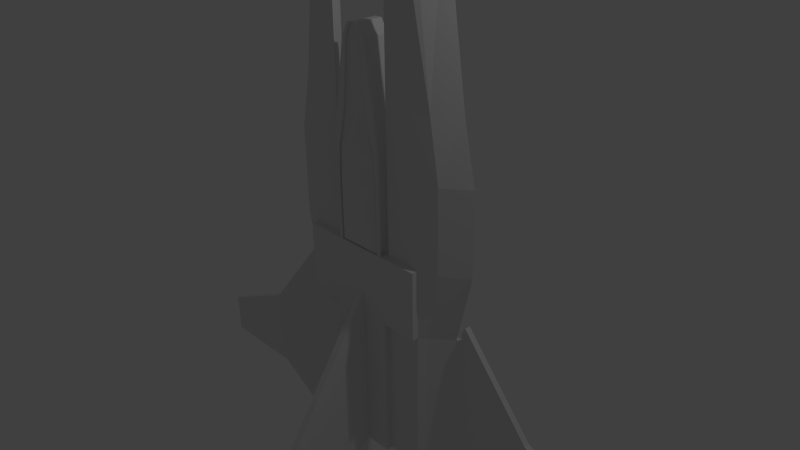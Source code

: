 # Source: viper.blend  (saved by Blender 2.76.0; exported with 4.5.12 LTS)
import bpy
from mathutils import Matrix  # noqa: F401  (used for matrix-valued properties, if any)

bpy.ops.wm.read_factory_settings(use_empty=True)
scene = bpy.context.scene
scene.name = 'Scene'

# ---- collections
col_collection_1 = bpy.data.collections.new('Collection 1'); scene.collection.children.link(col_collection_1)

# ---- materials (node trees are filled in below, after node groups)
mat_material = bpy.data.materials.new('Material')
mat_material.alpha_threshold = 0.0
mat_material.use_transparent_shadow = False
mat_material.roughness = 0.5
mat_material.line_color = (0.0, 0.0, 0.0, 1.0)

# ---- material node trees

# ---- world
world_world = bpy.data.worlds.new('World'); scene.world = world_world
world_world.color = (0.05088, 0.05088, 0.05088)
world_world.use_sun_shadow = False
world_world.sun_shadow_jitter_overblur = 0.0
world_world.cycles.sampling_method = 'MANUAL'
world_world.cycles.sample_map_resolution = 256

# ---- cameras
cam_camera = bpy.data.cameras.new('Camera')
cam_camera.clip_end = 100.0
cam_camera.lens = 35.0
cam_camera.sensor_width = 32.0
cam_camera.sensor_height = 18.0
cam_camera.ortho_scale = 7.314
cam_camera.dof.focus_distance = 0.0
cam_camera.dof.aperture_fstop = 128.0

# ---- lights
light_lamp = bpy.data.lights.new('Lamp', 'POINT')
light_lamp.transmission_factor = 0.0
light_lamp.cutoff_distance = 30.0
light_lamp.energy = 100.0
light_lamp.shadow_buffer_clip_start = 1.001
light_lamp.shadow_soft_size = 0.1
light_lamp.shadow_maximum_resolution = 0.006
light_lamp.use_absolute_resolution = True
light_lamp.cycles.use_multiple_importance_sampling = False

# ---- meshes
me_cube = bpy.data.meshes.new('Cube')
me_cube.from_pydata([(-0.9304, -0.2209, 0.05523), (-1.005, -0.08645, 0.05523), (-0.9304, -0.2209, 0.3799), (-1.069, -0.08645, 0.3799), (-1.185, -0.08645, 1.009), (-0.9304, -0.2209, 1.009), (-0.5143, -0.08645, 0.05523), (-0.415, -0.2209, 1.009), (-0.415, -0.2209, 0.05523), (-0.415, -0.2209, 0.05523), (-0.5143, -0.08645, -1.203), (-0.5143, -0.08645, 0.05523), (-0.3495, -0.2209, 1.009), (-0.4322, -0.08645, 1.009), (-0.5143, -0.08645, 0.05523), (-0.415, -0.2509, 0.05523), (-0.9304, -0.2509, 0.05523), (-0.9304, -0.2509, 0.3799), (-0.415, -0.2509, 0.3799), (-0.415, -0.2509, 1.009), (-0.9304, -0.2509, 1.009), (-0.3495, -0.2509, 1.009), (-0.2505, -0.2509, 0.3799), (-0.1994, -0.2509, 0.05523), (-0.415, -0.2509, 0.05523), (-0.1994, -0.2509, 0.05523), (-0.415, -0.2209, 0.05523), (-0.415, -0.2509, 0.05523), (-0.1994, -0.2509, 0.05523), (-0.6573, 0.1528, -1.203), (-0.415, -0.2209, -1.203), (-0.415, -0.2509, -1.203), (-0.1994, -0.2509, -1.203), (-0.6573, 0.1528, 0.3799), (-0.3084, -0.2209, 1.009), (-0.3806, -0.08645, 1.009), (-0.2235, -0.2509, 0.3799), (-0.3084, -0.2509, 1.009), (-0.1797, -0.2509, 0.05523), (-0.1797, -0.2509, 0.05523), (-0.1797, -0.2509, 0.05523), (-0.6573, 0.1528, 1.009), (-0.1797, -0.2509, -1.203), (-0.6573, 0.1528, 0.05523), (-0.3495, -0.2509, 1.176), (-0.3495, -0.2209, 1.176), (-0.3084, -0.2209, 1.176), (-0.3084, -0.2509, 1.176), (-0.3084, -0.08645, 1.176), (-0.3495, -0.2509, 1.93), (-0.3495, -0.2209, 1.93), (-0.3084, -0.2209, 1.93), (-0.3084, -0.2509, 1.93), (-0.3084, -0.08645, 1.93), (-0.3495, -0.2509, 2.308), (-0.3495, -0.2209, 2.308), (-0.2898, -0.2209, 2.308), (-0.2898, -0.2509, 2.308), (-0.2898, -0.08645, 2.308), (-0.2951, -0.2509, 2.82), (-0.2951, -0.2209, 2.82), (-0.1776, -0.2209, 2.82), (-0.1776, -0.2509, 2.82), (-0.1776, -0.08645, 2.82), (-0.1548, -0.2509, 3.668), (-0.1548, -0.2209, 3.668), (-0.1006, -0.2209, 3.668), (-0.1006, -0.2509, 3.668), (-0.1006, -0.08645, 3.668), (-0.05545, -0.2509, 3.838), (-0.05545, -0.2209, 3.838), (-0.02529, -0.2209, 3.838), (-0.02529, -0.2509, 3.838), (-0.02529, -0.08645, 3.838), (0.07357, -2.691, -3.352), (-0.01002, -0.2209, 1.009), (-0.02798, -0.2509, 0.3799), (-0.01002, -0.2509, 1.009), (-0.03725, -0.2509, 0.05523), (-1.522, 0.1528, 1.009), (-0.03725, -0.2509, -1.203), (-0.01002, -0.3932, 1.176), (-0.01002, -0.4532, 1.93), (-0.01002, -0.3932, 2.308), (-0.009369, -0.2209, 2.82), (-0.007689, -0.2209, 3.668), (-0.006499, -0.2209, 3.838), (-0.006499, -0.08645, 3.838), (-0.6172, -0.08645, 0.05523), (-0.497, -0.2209, 0.05523), (-0.497, -0.2209, 1.009), (-0.497, -0.2509, 0.05523), (-0.497, -0.2509, 0.3799), (-0.497, -0.2509, 1.009), (-0.9304, -0.1633, 0.05523), (-0.9304, -0.1633, 0.3799), (-0.9304, -0.1633, 1.009), (-0.415, -0.1633, 0.05523), (-0.415, -0.1633, 1.009), (-0.3495, -0.1633, 1.009), (-0.415, -0.1633, 0.05523), (-0.415, -0.1633, 0.05523), (-0.415, -0.1633, -1.203), (-1.372, 0.1528, 0.3799), (-0.3084, -0.1633, 1.009), (-1.289, 0.1528, 0.05523), (-0.3084, -0.1633, 1.176), (-0.3084, -0.1633, 1.93), (-0.2898, -0.1633, 2.308), (-0.1776, -0.1633, 2.82), (-0.1006, -0.1633, 3.668), (-0.02529, -0.1633, 3.838), (-0.03725, -2.691, -3.802), (-0.006499, -0.1633, 3.838), (-0.497, -0.1633, 0.05523), (-0.497, -0.1633, 1.009), (-0.6172, -0.08645, -1.202), (-1.005, -0.08645, -1.202), (-0.9304, -0.1633, -1.202), (-0.497, -0.1633, -1.202), (-1.185, -0.08645, 1.009), (-0.9304, -0.1633, 1.009), (-0.4322, -0.08645, 1.009), (-0.5143, -0.08645, 1.009), (-0.3495, -0.1633, 1.009), (-0.415, -0.1633, 1.009), (-0.497, -0.1633, 1.009), (-1.185, -0.08645, 2.148), (-0.9304, -0.1633, 2.148), (-0.5143, -0.08645, 2.148), (-0.415, -0.1633, 2.148), (-0.497, -0.1633, 2.148), (-1.052, -0.08645, 2.955), (-0.8266, -0.1633, 2.955), (-0.5143, -0.08645, 2.955), (-0.415, -0.1633, 2.955), (-0.497, -0.1633, 2.955), (-0.6172, -0.08645, 5.248), (-0.7843, -0.08645, 5.13), (-0.6813, -0.1633, 5.13), (-0.5143, -0.08645, 5.302), (-0.415, -0.1633, 5.372), (-0.497, -0.1633, 5.302), (-1.288, 0.1527, -1.98), (-0.5134, -0.08656, -1.981), (-0.1985, -0.221, -1.981), (-0.4141, -0.221, -1.981), (-0.4141, -0.1634, -1.981), (-0.4141, -0.2511, -1.981), (-0.1985, -0.2511, -1.981), (-1.004, -0.08656, -1.98), (-0.1788, -0.221, -1.981), (-0.03968, -0.08656, -1.981), (-0.04548, 0.1527, -1.981), (-0.1788, -0.2511, -1.981), (-0.03635, -0.2511, -1.981), (-0.2758, 0.1527, -1.981), (-0.3076, 0.1527, -1.981), (-0.5134, -0.08656, -1.981), (-0.6163, -0.08656, -1.98), (-1.004, -0.08656, -1.98), (-0.9295, -0.1634, -1.98), (-0.4961, -0.1634, -1.98), (-0.6573, 0.1528, 0.05523), (-0.3913, 0.1528, 0.3799), (-0.5515, 0.1528, 1.009), (-0.3087, 0.1528, 0.05523), (-0.6573, 0.1528, 0.05523), (0.4606, -0.2209, 1.009), (0.5599, -0.08645, 0.05523), (-0.8181, 0.2107, -3.528), (-0.7884, 0.2107, -3.528), (-1.288, 0.1527, -1.98), (-0.3477, 0.1528, 0.3799), (-0.4849, 0.1528, 1.009), (-0.277, 0.1528, 0.05523), (-1.004, -0.08656, -1.98), (-0.6163, -0.08656, -1.98), (-1.288, 0.1526, -2.778), (-1.288, 0.2108, -2.778), (-0.3918, 0.1528, 1.176), (-0.3918, 0.1528, 1.93), (-0.3678, 0.1528, 2.308), (-0.2232, 0.1528, 2.82), (-0.124, 0.1528, 3.668), (0.08283, -2.691, -3.677), (-0.02694, 0.1528, 3.838), (-0.03167, 0.1528, 0.3799), (-0.002631, 0.1528, 1.009), (-0.04664, 0.1528, 0.05523), (-0.7886, 0.1526, -2.778), (-0.7886, 0.2108, -2.778), (-0.007259, 0.1528, 1.176), (-0.007259, 0.1528, 1.93), (-0.007259, 0.1528, 2.308), (-0.006419, 0.1528, 2.82), (-0.004253, 0.1528, 3.668), (-0.00272, 0.1528, 3.838), (-0.7899, 0.1528, 0.05523), (-0.7899, 0.1528, 0.3799), (-0.7899, 0.1528, 1.009), (-1.289, 0.1528, -1.202), (-0.5134, -0.08656, -1.981), (-0.7899, 0.1528, 1.009), (-1.522, 0.1528, 1.009), (-0.5515, 0.1528, 1.009), (-0.6573, 0.1528, 1.009), (-0.7899, 0.1528, 2.148), (-1.522, 0.1528, 2.148), (-0.6573, 0.1528, 2.148), (-0.7899, 0.1528, 2.955), (-1.35, 0.1528, 2.955), (-0.6573, 0.1528, 2.955), (-0.7899, 0.1528, 5.531), (-1.005, 0.1528, 5.358), (-0.6573, 0.1528, 5.621), (-0.4141, -0.1634, -1.981), (-0.4141, -0.221, -1.981), (-0.4141, -0.2511, -1.981), (-0.1985, -0.2511, -1.981), (-0.1985, -0.221, -1.981), (-0.243, -0.08656, -1.981), (-1.288, 0.1527, -1.98), (-0.2184, -0.08656, -1.981), (-0.7899, 0.2109, 0.05523), (-1.289, 0.2109, 0.05523), (-0.3087, 0.2109, 0.05523), (-0.6573, 0.2109, 0.05523), (-0.6573, 0.2109, 0.05523), (-0.277, 0.2109, 0.05523), (-0.3087, 0.2109, 0.05523), (-0.277, 0.2109, 0.05523), (-0.6573, 0.2109, 0.05523), (-0.3087, 0.2109, 0.05523), (-0.3087, 0.2109, -1.203), (-0.277, 0.2109, 0.05523), (-0.6573, 0.2109, -1.203), (-0.277, 0.2109, -1.203), (-0.04664, 0.2109, 0.05523), (-0.04664, 0.2109, 0.05523), (-0.04664, 0.2109, 0.05523), (-0.04664, 0.2109, -1.203), (-0.3076, 0.2108, -1.981), (-0.2758, 0.2108, -1.981), (-1.288, 0.2108, -1.98), (-1.289, 0.2109, -1.202), (-0.04548, 0.2108, -1.981), (-0.6562, 0.2108, -1.981), (-0.7899, 0.2109, -1.202), (-0.7887, 0.2108, -1.98), (-0.1985, -0.221, -1.981), (-0.4141, -0.221, -1.981), (-0.4141, -0.1634, -1.981), (-0.4141, -0.2511, -1.981), (-0.1985, -0.2511, -1.981), (-0.1788, -0.221, -1.981), (-0.656, 0.1526, -2.779), (-0.656, 0.2108, -2.779), (-0.4389, 0.1526, -2.779), (-0.03635, -0.2511, -1.981), (-0.1788, -0.2511, -1.981), (-0.4389, 0.2108, -2.779), (-0.2758, 0.2108, -1.981), (-1.289, 0.1528, -1.202), (-0.3076, 0.2108, -1.981), (-0.6562, 0.2108, -1.981), (-0.7887, 0.2108, -1.98), (-1.289, 0.1528, 0.05523), (-1.289, 0.2109, 0.05523), (-1.288, 0.2108, -1.98), (-1.289, 0.2109, -1.202), (-0.04548, 0.2108, -1.981), (-0.7887, 0.1527, -1.98), (-0.6163, -0.08656, -1.98), (-0.6562, 0.1527, -1.981), (-0.1788, -0.221, -1.981), (-0.1985, -0.1634, -1.981), (-0.03635, -0.221, -1.981), (-0.03635, -0.2511, -1.981), (-0.1788, -0.2511, -1.981), (-0.1788, -0.1634, -1.981), (-0.03635, -0.1634, -1.981), (-0.2758, 0.2108, -1.981), (-1.289, 0.1528, -1.202), (-0.3076, 0.2108, -1.981), (-0.6562, 0.2108, -1.981), (-0.7887, 0.2108, -1.98), (-1.289, 0.1528, 0.05523), (-1.289, 0.2109, 0.05523), (-1.288, 0.2108, -1.98), (-1.289, 0.2109, -1.202), (-0.04548, 0.2108, -1.981), (-0.4387, 0.2107, -3.529), (-0.6558, 0.2107, -3.529), (-0.6558, 0.1526, -3.529), (-0.7884, 0.1526, -3.528), (0.976, -0.2209, 1.009), (1.23, -0.08645, 1.009), (1.114, -0.08645, 0.3799), (-0.8181, 0.1526, -3.528), (0.976, -0.2209, 0.3799), (-0.4387, 0.1526, -3.529), (1.05, -0.08645, 0.05523), (0.976, -0.2209, 0.05523), (-1.288, 0.2108, -2.778), (-1.288, 0.1526, -2.778), (-1.288, 0.1527, -1.98), (-1.289, 0.1528, -1.202), (-1.289, 0.1528, 0.05523), (-1.289, 0.2109, 0.05523), (-1.288, 0.2108, -1.98), (-1.289, 0.2109, -1.202), (-1.288, 0.2108, -2.778), (-1.288, 0.1526, -2.778), (-1.288, 0.1527, -1.98), (-1.289, 0.1528, -1.202), (-1.289, 0.1528, 0.05523), (-1.289, 0.2109, 0.05523), (-1.288, 0.2108, -1.98), (-1.289, 0.2109, -1.202), (-1.288, 0.2108, -2.778), (-1.288, 0.1526, -2.778), (-1.288, 0.1527, -1.98), (-1.289, 0.1528, -1.202), (-1.289, 0.1528, 0.05523), (-1.289, 0.2109, 0.05523), (-1.288, 0.2108, -1.98), (-1.289, 0.2109, -1.202), (-1.378, 0.2108, -2.645), (-1.378, 0.1526, -2.645), (-1.378, 0.1527, -1.98), (-1.379, 0.1528, -1.202), (-1.379, 0.1528, 0.05523), (-1.379, 0.2109, 0.05523), (-1.378, 0.2108, -1.98), (-1.379, 0.2109, -1.202), (-2.38, 0.2108, -2.107), (-2.38, 0.1526, -2.107), (-2.38, 0.1527, -1.98), (-2.381, 0.1528, -1.202), (-1.377, 0.1528, 0.1994), (-1.377, 0.2109, 0.1994), (-2.38, 0.2108, -1.98), (-2.381, 0.2109, -1.202), (-1.47, 0.2108, -2.645), (-1.918, 0.1528, -1.202), (-1.378, 0.1528, 0.1328), (-1.47, 0.1526, -2.645), (-1.917, 0.1527, -1.98), (-1.917, 0.2108, -1.98), (-1.918, 0.2109, -1.202), (-1.378, 0.2109, 0.1328), (-2.447, 0.2217, -2.089), (-2.447, 0.1416, -2.089), (-2.446, 0.1417, -1.915), (-2.448, 0.1418, -0.9197), (-1.44, 0.1418, 0.298), (-1.44, 0.2219, 0.298), (-2.446, 0.2218, -1.915), (-2.448, 0.2219, -0.9198), (-3.672, 0.2217, -2.087), (-3.672, 0.1416, -2.087), (-3.671, 0.1417, -1.913), (-3.673, 0.1418, -1.499), (-3.671, 0.2218, -1.913), (-3.673, 0.2219, -1.499), (0.4606, -0.2209, 0.05523), (0.4606, -0.2209, 0.05523), (0.5599, -0.08645, -1.203), (0.5599, -0.08645, 0.05523), (0.3951, -0.2209, 1.009), (0.4778, -0.08645, 1.009), (0.5599, -0.08645, 0.05523), (0.4606, -0.2509, 0.05523), (0.976, -0.2509, 0.05523), (0.976, -0.2509, 0.3799), (0.4606, -0.2509, 0.3799), (0.4606, -0.2509, 1.009), (0.976, -0.2509, 1.009), (0.3951, -0.2509, 1.009), (0.2961, -0.2509, 0.3799), (0.245, -0.2509, 0.05523), (0.4606, -0.2509, 0.05523), (0.245, -0.2509, 0.05523), (0.4606, -0.2209, 0.05523), (0.4606, -0.2509, 0.05523), (0.245, -0.2509, 0.05523), (0.7029, 0.1528, -1.203), (0.4606, -0.2209, -1.203), (0.4606, -0.2509, -1.203), (0.245, -0.2509, -1.203), (0.7029, 0.1528, 0.3799), (0.354, -0.2209, 1.009), (0.4262, -0.08645, 1.009), (0.2691, -0.2509, 0.3799), (0.354, -0.2509, 1.009), (0.2253, -0.2509, 0.05523), (0.2253, -0.2509, 0.05523), (0.2253, -0.2509, 0.05523), (0.7029, 0.1528, 1.009), (0.2253, -0.2509, -1.203), (0.7029, 0.1528, 0.05523), (0.3951, -0.2509, 1.176), (0.3951, -0.2209, 1.176), (0.354, -0.2209, 1.176), (0.354, -0.2509, 1.176), (0.354, -0.08645, 1.176), (0.3951, -0.2509, 1.93), (0.3951, -0.2209, 1.93), (0.354, -0.2209, 1.93), (0.354, -0.2509, 1.93), (0.354, -0.08645, 1.93), (0.3951, -0.2509, 2.308), (0.3951, -0.2209, 2.308), (0.3353, -0.2209, 2.308), (0.3353, -0.2509, 2.308), (0.3353, -0.08645, 2.308), (0.3407, -0.2509, 2.82), (0.3407, -0.2209, 2.82), (0.2232, -0.2209, 2.82), (0.2232, -0.2509, 2.82), (0.2232, -0.08645, 2.82), (0.2004, -0.2509, 3.668), (0.2004, -0.2209, 3.668), (0.1462, -0.2209, 3.668), (0.1462, -0.2509, 3.668), (0.1462, -0.08645, 3.668), (0.101, -0.2509, 3.838), (0.101, -0.2209, 3.838), (0.07088, -0.2209, 3.838), (0.07088, -0.2509, 3.838), (0.08283, -2.691, -3.802), (0.08193, -2.691, -3.948), (0.07088, -0.08645, 3.838), (-0.03635, -2.691, -3.948), (0.05561, -0.2209, 1.009), (0.07357, -0.2509, 0.3799), (0.05561, -0.2509, 1.009), (0.08283, -0.2509, 0.05523), (0.08283, -0.2509, 0.05523), (0.08283, -0.2509, 0.05523), (1.567, 0.1528, 1.009), (0.08283, -0.2509, -1.203), (0.05561, -0.3932, 1.176), (0.05561, -0.4532, 1.93), (0.05561, -0.3932, 2.308), (0.05496, -0.2209, 2.82), (0.05328, -0.2209, 3.668), (0.05209, -0.2209, 3.838), (0.05209, -0.08645, 3.838), (0.6628, -0.08645, 0.05523), (0.5426, -0.2209, 0.05523), (0.5426, -0.2209, 1.009), (0.5426, -0.2509, 0.05523), (0.5426, -0.2509, 0.3799), (0.5426, -0.2509, 1.009), (0.976, -0.1633, 0.05523), (0.976, -0.1633, 0.3799), (0.976, -0.1633, 1.009), (0.4606, -0.1633, 0.05523), (0.4606, -0.1633, 1.009), (0.3951, -0.1633, 1.009), (0.4606, -0.1633, 0.05523), (0.4606, -0.1633, 0.05523), (0.4606, -0.1633, -1.203), (1.417, 0.1528, 0.3799), (0.354, -0.1633, 1.009), (1.335, 0.1528, 0.05523), (0.354, -0.1633, 1.176), (0.354, -0.1633, 1.93), (0.3353, -0.1633, 2.308), (0.2232, -0.1633, 2.82), (0.1462, -0.1633, 3.668), (0.07088, -0.1633, 3.838), (-0.03725, -2.691, -3.677), (0.05209, -0.1633, 3.838), (0.5426, -0.1633, 0.05523), (0.5426, -0.1633, 1.009), (0.6628, -0.08645, -1.202), (1.05, -0.08645, -1.202), (0.976, -0.1633, -1.202), (0.5426, -0.1633, -1.202), (1.23, -0.08645, 1.009), (0.976, -0.1633, 1.009), (0.4778, -0.08645, 1.009), (0.5599, -0.08645, 1.009), (0.3951, -0.1633, 1.009), (0.4606, -0.1633, 1.009), (0.5426, -0.1633, 1.009), (1.23, -0.08645, 2.148), (0.976, -0.1633, 2.148), (0.5599, -0.08645, 2.148), (0.4606, -0.1633, 2.148), (0.5426, -0.1633, 2.148), (1.098, -0.08645, 2.955), (0.8722, -0.1633, 2.955), (0.5599, -0.08645, 2.955), (0.4606, -0.1633, 2.955), (0.5426, -0.1633, 2.955), (0.6628, -0.08645, 5.248), (0.8299, -0.08645, 5.13), (0.7269, -0.1633, 5.13), (0.5599, -0.08645, 5.302), (0.4606, -0.1633, 5.372), (0.5426, -0.1633, 5.302), (1.334, 0.1527, -1.98), (0.559, -0.08656, -1.981), (0.2441, -0.221, -1.981), (0.4597, -0.221, -1.981), (0.4597, -0.1634, -1.981), (0.4597, -0.2511, -1.981), (0.2441, -0.2511, -1.981), (1.049, -0.08656, -1.98), (0.2244, -0.221, -1.981), (0.08526, -0.08656, -1.981), (0.09107, 0.1527, -1.981), (0.2244, -0.2511, -1.981), (0.08193, -0.2511, -1.981), (0.3214, 0.1527, -1.981), (0.3532, 0.1527, -1.981), (0.559, -0.08656, -1.981), (0.6619, -0.08656, -1.98), (1.049, -0.08656, -1.98), (0.9751, -0.1634, -1.98), (0.5417, -0.1634, -1.98), (0.7029, 0.1528, 0.05523), (0.4369, 0.1528, 0.3799), (0.5971, 0.1528, 1.009), (0.3543, 0.1528, 0.05523), (0.7029, 0.1528, 0.05523), (0.8636, 0.2107, -3.528), (0.834, 0.2107, -3.528), (1.334, 0.1527, -1.98), (0.3933, 0.1528, 0.3799), (0.5305, 0.1528, 1.009), (0.3226, 0.1528, 0.05523), (1.049, -0.08656, -1.98), (0.6619, -0.08656, -1.98), (1.333, 0.1526, -2.778), (1.333, 0.2108, -2.778), (0.4374, 0.1528, 1.176), (0.4374, 0.1528, 1.93), (0.4134, 0.1528, 2.308), (0.2688, 0.1528, 2.82), (0.1696, 0.1528, 3.668), (-0.02798, -2.691, -3.352), (0.07253, 0.1528, 3.838), (0.07725, 0.1528, 0.3799), (0.04822, 0.1528, 1.009), (0.09223, 0.1528, 0.05523), (0.8341, 0.1526, -2.778), (0.8341, 0.2108, -2.778), (0.05285, 0.1528, 1.176), (0.05285, 0.1528, 1.93), (0.05285, 0.1528, 2.308), (0.05201, 0.1528, 2.82), (0.04984, 0.1528, 3.668), (0.04831, 0.1528, 3.838), (0.8355, 0.1528, 0.05523), (0.8355, 0.1528, 0.3799), (0.8355, 0.1528, 1.009), (1.335, 0.1528, -1.202), (0.559, -0.08656, -1.981), (0.8355, 0.1528, 1.009), (1.567, 0.1528, 1.009), (0.5971, 0.1528, 1.009), (0.7029, 0.1528, 1.009), (0.8355, 0.1528, 2.148), (1.567, 0.1528, 2.148), (0.7029, 0.1528, 2.148), (0.8355, 0.1528, 2.955), (1.396, 0.1528, 2.955), (0.7029, 0.1528, 2.955), (0.8355, 0.1528, 5.531), (1.051, 0.1528, 5.358), (0.7029, 0.1528, 5.621), (0.4597, -0.1634, -1.981), (0.4597, -0.221, -1.981), (0.4597, -0.2511, -1.981), (0.2441, -0.2511, -1.981), (0.2441, -0.221, -1.981), (0.2886, -0.08656, -1.981), (1.334, 0.1527, -1.98), (0.2639, -0.08656, -1.981), (0.8355, 0.2109, 0.05523), (1.335, 0.2109, 0.05523), (0.3543, 0.2109, 0.05523), (0.7029, 0.2109, 0.05523), (0.7029, 0.2109, 0.05523), (0.3226, 0.2109, 0.05523), (0.3543, 0.2109, 0.05523), (0.3226, 0.2109, 0.05523), (0.7029, 0.2109, 0.05523), (0.3543, 0.2109, 0.05523), (0.3543, 0.2109, -1.203), (0.3226, 0.2109, 0.05523), (0.7029, 0.2109, -1.203), (0.3226, 0.2109, -1.203), (0.09223, 0.2109, 0.05523), (0.09223, 0.2109, 0.05523), (0.09223, 0.2109, 0.05523), (0.09223, 0.2109, -1.203), (0.3532, 0.2108, -1.981), (0.3214, 0.2108, -1.981), (1.334, 0.2108, -1.98), (1.335, 0.2109, -1.202), (0.09107, 0.2108, -1.981), (0.7017, 0.2108, -1.981), (0.8355, 0.2109, -1.202), (0.8343, 0.2108, -1.98), (0.2441, -0.221, -1.981), (0.4597, -0.221, -1.981), (0.4597, -0.1634, -1.981), (0.4597, -0.2511, -1.981), (0.2441, -0.2511, -1.981), (0.2244, -0.221, -1.981), (0.7016, 0.1526, -2.779), (0.7016, 0.2108, -2.779), (0.4845, 0.1526, -2.779), (0.2244, -0.2511, -1.981), (0.4845, 0.2108, -2.779), (0.3214, 0.2108, -1.981), (1.335, 0.1528, -1.202), (0.3532, 0.2108, -1.981), (0.7017, 0.2108, -1.981), (0.8343, 0.2108, -1.98), (1.335, 0.1528, 0.05523), (1.335, 0.2109, 0.05523), (1.334, 0.2108, -1.98), (1.335, 0.2109, -1.202), (0.09107, 0.2108, -1.981), (0.8343, 0.1527, -1.98), (0.6619, -0.08656, -1.98), (0.7017, 0.1527, -1.981), (0.2244, -0.221, -1.981), (0.2441, -0.1634, -1.981), (0.08193, -0.221, -1.981), (0.2244, -0.2511, -1.981), (0.2244, -0.1634, -1.981), (0.08193, -0.1634, -1.981), (0.3214, 0.2108, -1.981), (1.335, 0.1528, -1.202), (0.3532, 0.2108, -1.981), (0.7017, 0.2108, -1.981), (0.8343, 0.2108, -1.98), (1.335, 0.1528, 0.05523), (1.335, 0.2109, 0.05523), (1.334, 0.2108, -1.98), (1.335, 0.2109, -1.202), (0.09107, 0.2108, -1.981), (0.4843, 0.2107, -3.529), (0.7014, 0.2107, -3.529), (0.7014, 0.1526, -3.529), (0.834, 0.1526, -3.528), (0.8636, 0.1526, -3.528), (0.4843, 0.1526, -3.529), (1.333, 0.2108, -2.778), (1.333, 0.1526, -2.778), (1.334, 0.1527, -1.98), (1.335, 0.1528, -1.202), (1.335, 0.1528, 0.05523), (1.335, 0.2109, 0.05523), (1.334, 0.2108, -1.98), (1.335, 0.2109, -1.202), (1.333, 0.2108, -2.778), (1.333, 0.1526, -2.778), (1.334, 0.1527, -1.98), (1.335, 0.1528, -1.202), (1.335, 0.1528, 0.05523), (1.335, 0.2109, 0.05523), (1.334, 0.2108, -1.98), (1.335, 0.2109, -1.202), (1.333, 0.2108, -2.778), (1.333, 0.1526, -2.778), (1.334, 0.1527, -1.98), (1.335, 0.1528, -1.202), (1.335, 0.1528, 0.05523), (1.335, 0.2109, 0.05523), (1.334, 0.2108, -1.98), (1.335, 0.2109, -1.202), (1.423, 0.2108, -2.645), (1.423, 0.1526, -2.645), (1.424, 0.1527, -1.98), (1.425, 0.1528, -1.202), (1.425, 0.1528, 0.05523), (1.425, 0.2109, 0.05523), (1.424, 0.2108, -1.98), (1.425, 0.2109, -1.202), (2.426, 0.2108, -2.107), (2.426, 0.1526, -2.107), (2.425, 0.1527, -1.98), (2.427, 0.1528, -1.202), (1.423, 0.1528, 0.1994), (1.423, 0.2109, 0.1994), (2.425, 0.2108, -1.98), (2.427, 0.2109, -1.202), (1.515, 0.2108, -2.645), (1.964, 0.1528, -1.202), (1.424, 0.1528, 0.1328), (1.515, 0.1526, -2.645), (1.962, 0.1527, -1.98), (1.962, 0.2108, -1.98), (1.964, 0.2109, -1.202), (1.424, 0.2109, 0.1328), (2.493, 0.2217, -2.089), (2.493, 0.1416, -2.089), (2.492, 0.1417, -1.915), (2.494, 0.1418, -0.9197), (1.485, 0.1418, 0.298), (1.485, 0.2219, 0.298), (2.492, 0.2218, -1.915), (2.494, 0.2219, -0.9198), (3.718, 0.2217, -2.087), (3.718, 0.1416, -2.087), (3.717, 0.1417, -1.913), (3.719, 0.1418, -1.499), (3.717, 0.2218, -1.913), (3.719, 0.2219, -1.499)], [], [(89, 9, 15, 91), (5, 2, 17, 20), (94, 95, 3, 1), (115, 96, 5, 90), (95, 2, 5, 96), (12, 21, 44, 45), (114, 89, 0, 94), (15, 9, 8, 24), (97, 6, 11, 100), (99, 98, 7, 12), (90, 5, 20, 93), (12, 7, 19, 21), (2, 0, 16, 17), (104, 99, 12, 34), (91, 92, 17, 16), (92, 18, 19, 93), (23, 22, 18, 15), (18, 22, 21, 19), (38, 36, 22, 23), (23, 15, 24, 25), (100, 11, 14, 101), (39, 25, 28, 40), (38, 23, 25, 39), (27, 26, 30, 31), (24, 8, 26, 27), (25, 24, 27, 28), (42, 32, 149, 154), (137, 140, 215, 213), (28, 27, 31, 32), (40, 28, 32, 42), (517, 516, 619), (118, 117, 160, 161), (32, 31, 148, 149), (53, 58, 182, 181), (436, 76, 545, 74), (155, 80, 112, 434), (160, 117, 201, 222), (78, 76, 36, 38), (22, 36, 37, 21), (37, 34, 46, 47), (48, 53, 181, 180), (123, 122, 205, 206), (75, 34, 37, 77), (138, 137, 213, 214), (122, 13, 165, 205), (73, 87, 197, 186), (127, 132, 211, 208), (45, 44, 49, 50), (104, 34, 46, 106), (21, 37, 47, 44), (146, 147, 252, 251), (34, 12, 45, 46), (49, 52, 57, 54), (46, 45, 50, 51), (106, 46, 51, 107), (44, 47, 52, 49), (47, 46, 51, 52), (56, 55, 60, 61), (245, 244, 269, 270), (52, 51, 56, 57), (50, 49, 54, 55), (144, 159, 177, 202), (51, 50, 55, 56), (107, 51, 56, 108), (59, 62, 67, 64), (108, 56, 61, 109), (54, 57, 62, 59), (57, 56, 61, 62), (55, 54, 59, 60), (66, 65, 70, 71), (6, 10, 29, 43), (62, 61, 66, 67), (60, 59, 64, 65), (61, 60, 65, 66), (109, 61, 66, 110), (71, 70, 69, 72), (113, 111, 71, 86), (110, 66, 71, 111), (64, 67, 72, 69), (67, 66, 71, 72), (65, 64, 69, 70), (66, 85, 86, 71), (196, 556, 555, 195), (120, 127, 208, 204), (61, 84, 85, 66), (56, 83, 84, 61), (134, 129, 209, 212), (51, 82, 83, 56), (140, 134, 212, 215), (46, 81, 82, 51), (1, 3, 103, 105), (34, 75, 81, 46), (105, 225, 268, 267), (36, 76, 77, 37), (243, 246, 271, 262), (63, 68, 184, 183), (11, 6, 43, 163), (4, 120, 204, 79), (129, 123, 206, 209), (17, 92, 93, 20), (15, 18, 92, 91), (7, 90, 93, 19), (97, 9, 89, 114), (98, 115, 90, 7), (0, 89, 91, 16), (58, 63, 183, 182), (94, 1, 117, 118), (119, 118, 161, 162), (87, 449, 557, 197), (68, 110, 111, 73), (87, 73, 111, 113), (63, 109, 110, 68), (58, 108, 109, 63), (53, 107, 108, 58), (48, 106, 107, 53), (35, 104, 106, 48), (119, 162, 147, 102), (149, 148, 253, 254), (26, 101, 102, 30), (8, 100, 101, 26), (35, 13, 99, 104), (115, 98, 125, 126), (9, 97, 100, 8), (197, 557, 556, 196), (88, 116, 119, 114), (3, 95, 96, 4), (98, 99, 124, 125), (0, 2, 95, 94), (80, 42, 154, 155), (114, 94, 118, 119), (31, 30, 146, 148), (102, 97, 114, 119), (117, 1, 105, 201), (122, 123, 125, 124), (125, 123, 129, 130), (99, 13, 122, 124), (4, 96, 121, 120), (14, 11, 163, 167), (96, 115, 126, 121), (130, 129, 134, 135), (132, 138, 214, 211), (10, 14, 167, 29), (120, 121, 128, 127), (126, 125, 130, 131), (121, 126, 131, 128), (132, 133, 139, 138), (128, 131, 136, 133), (13, 35, 174, 165), (35, 48, 180, 174), (131, 130, 135, 136), (127, 128, 133, 132), (140, 137, 142, 141), (137, 138, 139, 142), (135, 134, 140, 141), (133, 136, 142, 139), (68, 73, 186, 184), (3, 4, 79, 103), (136, 135, 141, 142), (242, 243, 262, 264), (143, 283, 307, 306), (145, 151, 154, 149), (247, 242, 264, 265), (160, 222, 172, 176), (249, 247, 265, 266), (159, 162, 161, 160), (151, 145, 250, 255), (288, 290, 311, 309), (154, 151, 255, 260), (147, 162, 159, 144), (30, 102, 147, 146), (199, 198, 105, 103), (199, 103, 79, 200), (164, 33, 41, 165), (164, 166, 43, 33), (173, 164, 165, 174), (173, 175, 166, 164), (105, 198, 224, 225), (225, 245, 270, 268), (29, 167, 232, 236), (155, 154, 260, 259), (163, 43, 227, 228), (175, 189, 238, 229), (147, 144, 202, 252), (187, 189, 175, 173), (187, 173, 174, 188), (43, 29, 236, 227), (198, 43, 227, 224), (192, 180, 181, 193), (188, 174, 180, 192), (194, 182, 183, 195), (193, 181, 182, 194), (196, 184, 186, 197), (195, 183, 184, 196), (43, 166, 226, 227), (166, 175, 229, 226), (159, 160, 176, 177), (33, 199, 200, 41), (33, 43, 198, 199), (41, 200, 203, 206), (201, 105, 267, 263), (200, 79, 204, 203), (244, 249, 266, 269), (145, 149, 254, 250), (167, 163, 228, 232), (222, 201, 263, 172), (203, 204, 208, 207), (165, 41, 206, 205), (206, 203, 207, 209), (209, 207, 210, 212), (207, 208, 211, 210), (212, 210, 213, 215), (210, 211, 214, 213), (148, 146, 251, 253), (227, 226, 230, 228), (225, 224, 248, 245), (228, 230, 233, 232), (236, 234, 242, 247), (232, 233, 234, 236), (233, 235, 237, 234), (230, 231, 235, 233), (226, 229, 231, 230), (234, 237, 243, 242), (229, 238, 239, 231), (231, 239, 240, 235), (235, 240, 241, 237), (245, 248, 249, 244), (236, 247, 249, 248), (227, 236, 248, 224), (237, 241, 246, 243), (254, 253, 218, 219), (264, 262, 282, 284), (265, 264, 284, 285), (268, 270, 290, 288), (270, 269, 289, 290), (172, 263, 283, 143), (266, 265, 285, 286), (263, 267, 287, 283), (255, 250, 220, 275), (251, 252, 216, 217), (202, 177, 273, 158), (260, 255, 275, 279), (269, 266, 286, 289), (267, 268, 288, 287), (253, 251, 217, 218), (259, 260, 279, 278), (283, 287, 308, 307), (252, 202, 158, 216), (176, 172, 143, 150), (177, 176, 150, 273), (262, 271, 291, 282), (250, 254, 219, 220), (273, 272, 274, 158), (221, 158, 274, 157), (273, 150, 143, 272), (152, 223, 156, 153), (217, 220, 219, 218), (276, 220, 217, 216), (280, 275, 220, 276), (281, 277, 275, 280), (275, 277, 278, 279), (152, 281, 280, 223), (223, 280, 276, 221), (221, 276, 216, 158), (223, 221, 157, 156), (153, 156, 282, 291), (272, 143, 178, 190), (156, 157, 284, 282), (289, 286, 191, 179), (290, 289, 310, 311), (274, 272, 190, 256), (178, 143, 306, 305), (257, 261, 292, 293), (261, 258, 301, 292), (179, 191, 171, 170), (284, 157, 258, 261), (285, 284, 261, 257), (157, 274, 256, 258), (286, 285, 257, 191), (456, 457, 298, 302), (301, 294, 293, 292), (294, 295, 171, 293), (296, 300, 375, 378), (451, 367, 373, 453), (295, 299, 170, 171), (258, 256, 294, 301), (191, 257, 293, 171), (256, 190, 295, 294), (178, 179, 170, 299), (190, 178, 299, 295), (310, 304, 312, 318), (306, 307, 315, 314), (308, 309, 317, 316), (309, 311, 319, 317), (179, 178, 305, 304), (287, 288, 309, 308), (289, 179, 304, 310), (319, 318, 326, 327), (312, 313, 321, 320), (315, 316, 324, 323), (313, 314, 322, 321), (318, 312, 320, 326), (305, 306, 314, 313), (307, 308, 316, 315), (304, 305, 313, 312), (311, 310, 318, 319), (321, 322, 330, 329), (326, 320, 328, 334), (322, 323, 331, 330), (324, 325, 333, 332), (325, 327, 335, 333), (317, 319, 327, 325), (316, 317, 325, 324), (314, 315, 323, 322), (350, 349, 342, 343), (344, 347, 337, 336), (345, 346, 340, 339), (347, 348, 338, 337), (323, 324, 332, 331), (320, 321, 329, 328), (327, 326, 334, 335), (342, 336, 352, 358), (340, 341, 357, 356), (338, 339, 355, 354), (351, 350, 343, 341), (346, 351, 341, 340), (348, 345, 339, 338), (349, 344, 336, 342), (334, 328, 344, 349), (330, 331, 345, 348), (332, 333, 351, 346), (333, 335, 350, 351), (329, 330, 348, 347), (331, 332, 346, 345), (328, 329, 347, 344), (335, 334, 349, 350), (355, 356, 357, 359), (352, 353, 361, 360), (355, 359, 365, 363), (341, 343, 359, 357), (336, 337, 353, 352), (343, 342, 358, 359), (339, 340, 356, 355), (337, 338, 354, 353), (362, 363, 365, 364), (362, 364, 360, 361), (353, 354, 362, 361), (354, 355, 363, 362), (358, 352, 360, 364), (359, 358, 364, 365), (477, 458, 296, 452), (457, 300, 296, 458), (370, 379, 402, 403), (476, 451, 303, 456), (373, 367, 366, 382), (459, 169, 369, 462), (461, 460, 168, 370), (452, 296, 378, 455), (370, 168, 377, 379), (300, 303, 374, 375), (466, 461, 370, 392), (453, 454, 375, 374), (454, 376, 377, 455), (381, 380, 376, 373), (376, 380, 379, 377), (396, 394, 380, 381), (381, 373, 382, 383), (462, 369, 372, 463), (397, 383, 386, 398), (396, 381, 383, 397), (385, 384, 388, 389), (382, 366, 384, 385), (383, 382, 385, 386), (400, 390, 511, 516), (499, 502, 575, 573), (386, 385, 389, 390), (398, 386, 390, 400), (440, 398, 400, 442), (480, 479, 522, 523), (390, 389, 510, 511), (411, 416, 542, 541), (438, 396, 397, 439), (439, 397, 398, 440), (522, 479, 561, 582), (438, 436, 394, 396), (380, 394, 395, 379), (395, 392, 404, 405), (406, 411, 541, 540), (485, 484, 565, 566), (435, 392, 395, 437), (500, 499, 573, 574), (484, 371, 527, 565), (433, 449, 557, 546), (489, 494, 571, 568), (403, 402, 407, 408), (466, 392, 404, 468), (379, 395, 405, 402), (508, 509, 612, 611), (392, 370, 403, 404), (407, 410, 415, 412), (404, 403, 408, 409), (468, 404, 409, 469), (402, 405, 410, 407), (405, 404, 409, 410), (414, 413, 418, 419), (605, 604, 628, 629), (410, 409, 414, 415), (408, 407, 412, 413), (506, 521, 537, 562), (409, 408, 413, 414), (469, 409, 414, 470), (417, 420, 425, 422), (470, 414, 419, 471), (412, 415, 420, 417), (415, 414, 419, 420), (413, 412, 417, 418), (424, 423, 428, 429), (169, 368, 387, 401), (420, 419, 424, 425), (418, 417, 422, 423), (419, 418, 423, 424), (471, 419, 424, 472), (429, 428, 427, 430), (475, 473, 429, 448), (472, 424, 429, 473), (422, 425, 430, 427), (425, 424, 429, 430), (423, 422, 427, 428), (424, 447, 448, 429), (113, 475, 449, 87), (482, 489, 568, 564), (419, 446, 447, 424), (414, 445, 446, 419), (496, 491, 569, 572), (409, 444, 445, 414), (502, 496, 572, 575), (404, 443, 444, 409), (302, 298, 465, 467), (392, 435, 443, 404), (467, 585, 627, 626), (394, 436, 437, 395), (603, 606, 630, 621), (421, 426, 544, 543), (369, 169, 401, 525), (297, 482, 564, 441), (491, 485, 566, 569), (375, 454, 455, 378), (373, 376, 454, 453), (168, 452, 455, 377), (459, 367, 451, 476), (460, 477, 452, 168), (303, 451, 453, 374), (416, 421, 543, 542), (456, 302, 479, 480), (481, 480, 523, 524), (86, 85, 447, 448), (426, 472, 473, 433), (449, 433, 473, 475), (421, 471, 472, 426), (416, 470, 471, 421), (411, 469, 470, 416), (406, 468, 469, 411), (393, 466, 468, 406), (481, 524, 509, 464), (511, 510, 613, 614), (384, 463, 464, 388), (366, 462, 463, 384), (393, 371, 461, 466), (477, 460, 487, 488), (367, 459, 462, 366), (86, 448, 475, 113), (450, 478, 481, 476), (298, 457, 458, 297), (460, 461, 486, 487), (303, 300, 457, 456), (442, 400, 516, 517), (476, 456, 480, 481), (389, 388, 508, 510), (464, 459, 476, 481), (479, 302, 467, 561), (484, 485, 487, 486), (487, 485, 491, 492), (461, 371, 484, 486), (297, 458, 483, 482), (372, 369, 525, 529), (458, 477, 488, 483), (492, 491, 496, 497), (494, 500, 574, 571), (368, 372, 529, 387), (482, 483, 490, 489), (488, 487, 492, 493), (483, 488, 493, 490), (494, 495, 501, 500), (490, 493, 498, 495), (371, 393, 534, 527), (393, 406, 540, 534), (493, 492, 497, 498), (489, 490, 495, 494), (502, 499, 504, 503), (499, 500, 501, 504), (497, 496, 502, 503), (495, 498, 504, 501), (426, 433, 546, 544), (298, 297, 441, 465), (498, 497, 503, 504), (602, 603, 621, 623), (505, 641, 659, 658), (507, 513, 516, 511), (607, 602, 623, 624), (522, 582, 532, 536), (609, 607, 624, 625), (521, 524, 523, 522), (513, 507, 610, 615), (646, 648, 663, 661), (516, 513, 615, 619), (509, 524, 521, 506), (388, 464, 509, 508), (559, 558, 467, 465), (559, 465, 441, 560), (526, 391, 399, 527), (526, 528, 401, 391), (533, 526, 527, 534), (533, 535, 528, 526), (467, 558, 584, 585), (585, 605, 629, 627), (387, 529, 592, 596), (82, 81, 443, 444), (525, 401, 587, 588), (535, 549, 598, 589), (509, 506, 562, 612), (547, 549, 535, 533), (547, 533, 534, 548), (401, 387, 596, 587), (558, 401, 587, 584), (552, 540, 541, 553), (548, 534, 540, 552), (554, 542, 543, 555), (553, 541, 542, 554), (556, 544, 546, 557), (555, 543, 544, 556), (401, 528, 586, 587), (528, 535, 589, 586), (521, 522, 536, 537), (391, 559, 560, 399), (391, 401, 558, 559), (399, 560, 563, 566), (561, 467, 626, 622), (560, 441, 564, 563), (604, 609, 625, 628), (507, 511, 614, 610), (529, 525, 588, 592), (582, 561, 622, 532), (563, 564, 568, 567), (527, 399, 566, 565), (566, 563, 567, 569), (569, 567, 570, 572), (567, 568, 571, 570), (572, 570, 573, 575), (570, 571, 574, 573), (510, 508, 611, 613), (587, 586, 590, 588), (585, 584, 608, 605), (588, 590, 593, 592), (596, 594, 602, 607), (592, 593, 594, 596), (593, 595, 597, 594), (590, 591, 595, 593), (586, 589, 591, 590), (594, 597, 603, 602), (589, 598, 599, 591), (591, 599, 600, 595), (595, 600, 601, 597), (605, 608, 609, 604), (596, 607, 609, 608), (587, 596, 608, 584), (597, 601, 606, 603), (614, 613, 578, 579), (623, 621, 640, 642), (624, 623, 642, 643), (627, 629, 648, 646), (629, 628, 647, 648), (532, 622, 641, 505), (625, 624, 643, 644), (622, 626, 645, 641), (615, 610, 580, 634), (611, 612, 576, 577), (562, 537, 632, 520), (619, 615, 634, 637), (628, 625, 644, 647), (626, 627, 646, 645), (613, 611, 577, 578), (281, 639, 636, 277), (641, 645, 660, 659), (612, 562, 520, 576), (536, 532, 505, 512), (537, 536, 512, 632), (621, 630, 649, 640), (610, 614, 579, 580), (632, 631, 633, 520), (581, 520, 633, 519), (632, 512, 505, 631), (514, 583, 518, 515), (577, 580, 579, 578), (635, 580, 577, 576), (638, 634, 580, 635), (639, 636, 634, 638), (517, 636, 277, 155), (514, 639, 638, 583), (583, 638, 635, 581), (581, 635, 576, 520), (583, 581, 519, 518), (515, 518, 640, 649), (631, 505, 538, 550), (518, 519, 642, 640), (647, 644, 551, 539), (648, 647, 662, 663), (633, 631, 550, 616), (538, 505, 658, 657), (617, 620, 650, 651), (620, 618, 655, 650), (539, 551, 531, 530), (642, 519, 618, 620), (643, 642, 620, 617), (519, 633, 616, 618), (644, 643, 617, 551), (655, 652, 651, 650), (652, 653, 531, 651), (653, 654, 530, 531), (618, 616, 652, 655), (551, 617, 651, 531), (616, 550, 653, 652), (538, 539, 530, 654), (550, 538, 654, 653), (662, 656, 664, 670), (658, 659, 667, 666), (660, 661, 669, 668), (661, 663, 671, 669), (539, 538, 657, 656), (645, 646, 661, 660), (647, 539, 656, 662), (671, 670, 678, 679), (664, 665, 673, 672), (667, 668, 676, 675), (665, 666, 674, 673), (670, 664, 672, 678), (657, 658, 666, 665), (659, 660, 668, 667), (656, 657, 665, 664), (663, 662, 670, 671), (673, 674, 682, 681), (678, 672, 680, 686), (674, 675, 683, 682), (676, 677, 685, 684), (677, 679, 687, 685), (669, 671, 679, 677), (668, 669, 677, 676), (666, 667, 675, 674), (702, 701, 694, 695), (696, 699, 689, 688), (697, 698, 692, 691), (699, 700, 690, 689), (675, 676, 684, 683), (672, 673, 681, 680), (679, 678, 686, 687), (694, 688, 704, 710), (692, 693, 709, 708), (690, 691, 707, 706), (703, 702, 695, 693), (698, 703, 693, 692), (700, 697, 691, 690), (701, 696, 688, 694), (686, 680, 696, 701), (682, 683, 697, 700), (684, 685, 703, 698), (685, 687, 702, 703), (681, 682, 700, 699), (683, 684, 698, 697), (680, 681, 699, 696), (687, 686, 701, 702), (707, 708, 709, 711), (704, 705, 713, 712), (707, 711, 717, 715), (693, 695, 711, 709), (688, 689, 705, 704), (695, 694, 710, 711), (691, 692, 708, 707), (689, 690, 706, 705), (714, 715, 717, 716), (714, 716, 712, 713), (705, 706, 714, 713), (706, 707, 715, 714), (710, 704, 712, 716), (711, 710, 716, 717), (81, 75, 435, 443), (77, 437, 435, 75), (77, 76, 436, 437), (517, 155, 434, 432), (78, 40, 42, 80), (78, 38, 39), (78, 39, 40), (517, 619, 637), (634, 636, 517, 637), (83, 82, 444, 445), (84, 83, 445, 446), (85, 84, 446, 447), (195, 555, 554, 194), (194, 554, 553, 193), (552, 192, 193, 553), (548, 188, 192, 552), (548, 547, 187, 188), (549, 189, 187, 547), (598, 238, 189, 549), (601, 241, 239, 598), (601, 606, 246, 241), (515, 153, 246, 606), (152, 153, 515, 514), (152, 514, 639, 281), (434, 112, 431, 432), (431, 185, 474, 112), (474, 185, 74, 545), (438, 436, 74, 185), (442, 438, 185, 431), (76, 78, 474, 545), (442, 517, 432, 431), (78, 80, 112, 474)])
me_cube.materials.append(mat_material)
me_cube.use_remesh_preserve_volume = False
me_cube.use_remesh_preserve_attributes = False
me_cube.use_mirror_vertex_groups = False
me_cube.update()

# ---- objects
ob_cube = bpy.data.objects.new('Cube', me_cube)
ob_lamp = bpy.data.objects.new('Lamp', light_lamp)
ob_camera = bpy.data.objects.new('Camera', cam_camera)

# ---- transforms, parenting, visibility, modifiers, constraints
ob_cube.location = (0.0, 0.0, -0.8061)
ob_cube.lock_rotations_4d = False
ob_cube.empty_display_type = 'ARROWS'
ob_cube.lineart.crease_threshold = 0.0
ob_lamp.location = (4.076, 1.005, 5.904)
ob_lamp.rotation_euler = (0.6503, 0.05522, 1.866)
ob_lamp.lock_rotations_4d = False
ob_lamp.empty_display_type = 'ARROWS'
ob_lamp.color = (0.0, 0.0, 0.0, 0.0)
ob_lamp.lineart.crease_threshold = 0.0
ob_camera.location = (7.481, -6.508, 5.344)
ob_camera.rotation_euler = (1.109, 0.01082, 0.8149)
ob_camera.lock_rotations_4d = False
ob_camera.empty_display_type = 'ARROWS'
ob_camera.color = (0.0, 0.0, 0.0, 0.0)
ob_camera.display_type = 'WIRE'
ob_camera.lineart.crease_threshold = 0.0

# ---- collection membership
col_collection_1.objects.link(ob_cube)
col_collection_1.objects.link(ob_lamp)
col_collection_1.objects.link(ob_camera)

# ---- scene / render settings (as saved in the file)
scene.camera = ob_camera
scene.frame_start = 1; scene.frame_end = 250; scene.frame_set(1)
scene.render.engine = 'BLENDER_EEVEE_NEXT'
scene.render.resolution_percentage = 50
scene.render.dither_intensity = 0.0
scene.cycles.use_denoising = False
scene.cycles.samples = 10
scene.cycles.sampling_pattern = 'TABULATED_SOBOL'
scene.cycles.light_sampling_threshold = 0.0
scene.cycles.use_adaptive_sampling = False
scene.cycles.use_light_tree = False
scene.cycles.blur_glossy = 0.0
scene.cycles.pixel_filter_type = 'GAUSSIAN'
scene.cycles.sample_clamp_indirect = 0.0
scene.view_settings.view_transform = 'Standard'
bpy.context.view_layer.update()
